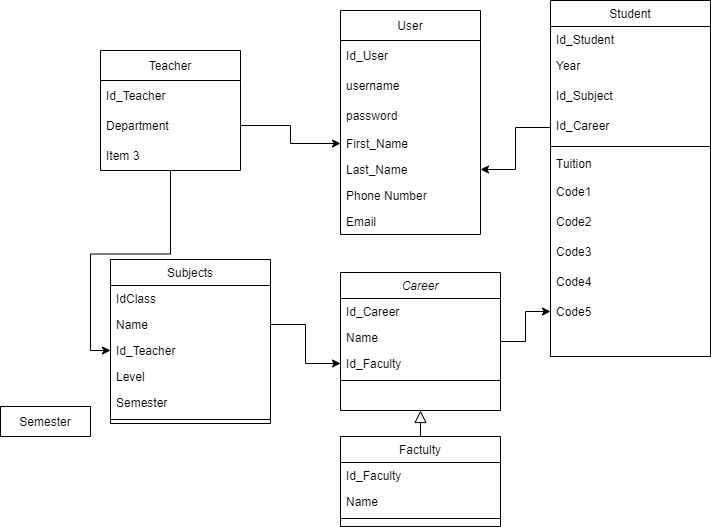

The diagram above was exported from draw.io. Its source (the exported page's mxGraphModel, read from the mxfile embedded in the PNG):
<mxGraphModel dx="1108" dy="450" grid="1" gridSize="10" guides="1" tooltips="1" connect="1" arrows="1" fold="1" page="1" pageScale="1" pageWidth="827" pageHeight="1169" math="0" shadow="0">
  <root>
    <mxCell id="WIyWlLk6GJQsqaUBKTNV-0" />
    <mxCell id="WIyWlLk6GJQsqaUBKTNV-1" parent="WIyWlLk6GJQsqaUBKTNV-0" />
    <mxCell id="u5OFOgt2xF-7iItuAf61-1" value="" style="edgeStyle=orthogonalEdgeStyle;rounded=0;orthogonalLoop=1;jettySize=auto;html=1;" edge="1" parent="WIyWlLk6GJQsqaUBKTNV-1" source="zkfFHV4jXpPFQw0GAbJ--0" target="g-UR28jFYupeYu2zbCIA-7">
      <mxGeometry relative="1" as="geometry" />
    </mxCell>
    <mxCell id="zkfFHV4jXpPFQw0GAbJ--0" value="Career" style="swimlane;fontStyle=2;align=center;verticalAlign=top;childLayout=stackLayout;horizontal=1;startSize=26;horizontalStack=0;resizeParent=1;resizeLast=0;collapsible=1;marginBottom=0;rounded=0;shadow=0;strokeWidth=1;" parent="WIyWlLk6GJQsqaUBKTNV-1" vertex="1">
      <mxGeometry x="400" y="312" width="160" height="138" as="geometry">
        <mxRectangle x="230" y="140" width="160" height="26" as="alternateBounds" />
      </mxGeometry>
    </mxCell>
    <mxCell id="zkfFHV4jXpPFQw0GAbJ--1" value="Id_Career" style="text;align=left;verticalAlign=top;spacingLeft=4;spacingRight=4;overflow=hidden;rotatable=0;points=[[0,0.5],[1,0.5]];portConstraint=eastwest;" parent="zkfFHV4jXpPFQw0GAbJ--0" vertex="1">
      <mxGeometry y="26" width="160" height="26" as="geometry" />
    </mxCell>
    <mxCell id="zkfFHV4jXpPFQw0GAbJ--2" value="Name" style="text;align=left;verticalAlign=top;spacingLeft=4;spacingRight=4;overflow=hidden;rotatable=0;points=[[0,0.5],[1,0.5]];portConstraint=eastwest;rounded=0;shadow=0;html=0;" parent="zkfFHV4jXpPFQw0GAbJ--0" vertex="1">
      <mxGeometry y="52" width="160" height="26" as="geometry" />
    </mxCell>
    <mxCell id="zkfFHV4jXpPFQw0GAbJ--3" value="Id_Faculty" style="text;align=left;verticalAlign=top;spacingLeft=4;spacingRight=4;overflow=hidden;rotatable=0;points=[[0,0.5],[1,0.5]];portConstraint=eastwest;rounded=0;shadow=0;html=0;" parent="zkfFHV4jXpPFQw0GAbJ--0" vertex="1">
      <mxGeometry y="78" width="160" height="26" as="geometry" />
    </mxCell>
    <mxCell id="zkfFHV4jXpPFQw0GAbJ--4" value="" style="line;html=1;strokeWidth=1;align=left;verticalAlign=middle;spacingTop=-1;spacingLeft=3;spacingRight=3;rotatable=0;labelPosition=right;points=[];portConstraint=eastwest;" parent="zkfFHV4jXpPFQw0GAbJ--0" vertex="1">
      <mxGeometry y="104" width="160" height="8" as="geometry" />
    </mxCell>
    <mxCell id="zkfFHV4jXpPFQw0GAbJ--6" value="Factulty" style="swimlane;fontStyle=0;align=center;verticalAlign=top;childLayout=stackLayout;horizontal=1;startSize=26;horizontalStack=0;resizeParent=1;resizeLast=0;collapsible=1;marginBottom=0;rounded=0;shadow=0;strokeWidth=1;" parent="WIyWlLk6GJQsqaUBKTNV-1" vertex="1">
      <mxGeometry x="400" y="476" width="160" height="90" as="geometry">
        <mxRectangle x="130" y="380" width="160" height="26" as="alternateBounds" />
      </mxGeometry>
    </mxCell>
    <mxCell id="zkfFHV4jXpPFQw0GAbJ--7" value="Id_Faculty" style="text;align=left;verticalAlign=top;spacingLeft=4;spacingRight=4;overflow=hidden;rotatable=0;points=[[0,0.5],[1,0.5]];portConstraint=eastwest;" parent="zkfFHV4jXpPFQw0GAbJ--6" vertex="1">
      <mxGeometry y="26" width="160" height="26" as="geometry" />
    </mxCell>
    <mxCell id="zkfFHV4jXpPFQw0GAbJ--8" value="Name" style="text;align=left;verticalAlign=top;spacingLeft=4;spacingRight=4;overflow=hidden;rotatable=0;points=[[0,0.5],[1,0.5]];portConstraint=eastwest;rounded=0;shadow=0;html=0;" parent="zkfFHV4jXpPFQw0GAbJ--6" vertex="1">
      <mxGeometry y="52" width="160" height="26" as="geometry" />
    </mxCell>
    <mxCell id="zkfFHV4jXpPFQw0GAbJ--9" value="" style="line;html=1;strokeWidth=1;align=left;verticalAlign=middle;spacingTop=-1;spacingLeft=3;spacingRight=3;rotatable=0;labelPosition=right;points=[];portConstraint=eastwest;" parent="zkfFHV4jXpPFQw0GAbJ--6" vertex="1">
      <mxGeometry y="78" width="160" height="8" as="geometry" />
    </mxCell>
    <mxCell id="zkfFHV4jXpPFQw0GAbJ--12" value="" style="endArrow=block;endSize=10;endFill=0;shadow=0;strokeWidth=1;rounded=0;edgeStyle=elbowEdgeStyle;elbow=vertical;" parent="WIyWlLk6GJQsqaUBKTNV-1" source="zkfFHV4jXpPFQw0GAbJ--6" target="zkfFHV4jXpPFQw0GAbJ--0" edge="1">
      <mxGeometry width="160" relative="1" as="geometry">
        <mxPoint x="200" y="203" as="sourcePoint" />
        <mxPoint x="200" y="203" as="targetPoint" />
      </mxGeometry>
    </mxCell>
    <mxCell id="zkfFHV4jXpPFQw0GAbJ--13" value="Subjects" style="swimlane;fontStyle=0;align=center;verticalAlign=top;childLayout=stackLayout;horizontal=1;startSize=26;horizontalStack=0;resizeParent=1;resizeLast=0;collapsible=1;marginBottom=0;rounded=0;shadow=0;strokeWidth=1;" parent="WIyWlLk6GJQsqaUBKTNV-1" vertex="1">
      <mxGeometry x="170" y="299" width="160" height="164" as="geometry">
        <mxRectangle x="340" y="380" width="170" height="26" as="alternateBounds" />
      </mxGeometry>
    </mxCell>
    <mxCell id="zkfFHV4jXpPFQw0GAbJ--14" value="IdClass" style="text;align=left;verticalAlign=top;spacingLeft=4;spacingRight=4;overflow=hidden;rotatable=0;points=[[0,0.5],[1,0.5]];portConstraint=eastwest;" parent="zkfFHV4jXpPFQw0GAbJ--13" vertex="1">
      <mxGeometry y="26" width="160" height="26" as="geometry" />
    </mxCell>
    <mxCell id="g-UR28jFYupeYu2zbCIA-1" value="Name" style="text;align=left;verticalAlign=top;spacingLeft=4;spacingRight=4;overflow=hidden;rotatable=0;points=[[0,0.5],[1,0.5]];portConstraint=eastwest;" parent="zkfFHV4jXpPFQw0GAbJ--13" vertex="1">
      <mxGeometry y="52" width="160" height="26" as="geometry" />
    </mxCell>
    <mxCell id="g-UR28jFYupeYu2zbCIA-21" value="Id_Teacher" style="text;align=left;verticalAlign=top;spacingLeft=4;spacingRight=4;overflow=hidden;rotatable=0;points=[[0,0.5],[1,0.5]];portConstraint=eastwest;" parent="zkfFHV4jXpPFQw0GAbJ--13" vertex="1">
      <mxGeometry y="78" width="160" height="26" as="geometry" />
    </mxCell>
    <mxCell id="Q_vJZCD-oQDV4CEnDgA0-0" value="Level" style="text;align=left;verticalAlign=top;spacingLeft=4;spacingRight=4;overflow=hidden;rotatable=0;points=[[0,0.5],[1,0.5]];portConstraint=eastwest;" parent="zkfFHV4jXpPFQw0GAbJ--13" vertex="1">
      <mxGeometry y="104" width="160" height="26" as="geometry" />
    </mxCell>
    <mxCell id="pnSF1Jyx089stLTU1CNq-13" value="Semester" style="text;align=left;verticalAlign=top;spacingLeft=4;spacingRight=4;overflow=hidden;rotatable=0;points=[[0,0.5],[1,0.5]];portConstraint=eastwest;" parent="zkfFHV4jXpPFQw0GAbJ--13" vertex="1">
      <mxGeometry y="130" width="160" height="26" as="geometry" />
    </mxCell>
    <mxCell id="zkfFHV4jXpPFQw0GAbJ--15" value="" style="line;html=1;strokeWidth=1;align=left;verticalAlign=middle;spacingTop=-1;spacingLeft=3;spacingRight=3;rotatable=0;labelPosition=right;points=[];portConstraint=eastwest;" parent="zkfFHV4jXpPFQw0GAbJ--13" vertex="1">
      <mxGeometry y="156" width="160" height="8" as="geometry" />
    </mxCell>
    <mxCell id="zkfFHV4jXpPFQw0GAbJ--17" value="Student" style="swimlane;fontStyle=0;align=center;verticalAlign=top;childLayout=stackLayout;horizontal=1;startSize=26;horizontalStack=0;resizeParent=1;resizeLast=0;collapsible=1;marginBottom=0;rounded=0;shadow=0;strokeWidth=1;" parent="WIyWlLk6GJQsqaUBKTNV-1" vertex="1">
      <mxGeometry x="610" y="40" width="160" height="356" as="geometry">
        <mxRectangle x="550" y="140" width="160" height="26" as="alternateBounds" />
      </mxGeometry>
    </mxCell>
    <mxCell id="zkfFHV4jXpPFQw0GAbJ--18" value="Id_Student" style="text;align=left;verticalAlign=top;spacingLeft=4;spacingRight=4;overflow=hidden;rotatable=0;points=[[0,0.5],[1,0.5]];portConstraint=eastwest;" parent="zkfFHV4jXpPFQw0GAbJ--17" vertex="1">
      <mxGeometry y="26" width="160" height="26" as="geometry" />
    </mxCell>
    <mxCell id="zkfFHV4jXpPFQw0GAbJ--22" value="Year" style="text;align=left;verticalAlign=top;spacingLeft=4;spacingRight=4;overflow=hidden;rotatable=0;points=[[0,0.5],[1,0.5]];portConstraint=eastwest;rounded=0;shadow=0;html=0;" parent="zkfFHV4jXpPFQw0GAbJ--17" vertex="1">
      <mxGeometry y="52" width="160" height="30" as="geometry" />
    </mxCell>
    <mxCell id="g-UR28jFYupeYu2zbCIA-19" value="Id_Subject" style="text;align=left;verticalAlign=top;spacingLeft=4;spacingRight=4;overflow=hidden;rotatable=0;points=[[0,0.5],[1,0.5]];portConstraint=eastwest;rounded=0;shadow=0;html=0;" parent="zkfFHV4jXpPFQw0GAbJ--17" vertex="1">
      <mxGeometry y="82" width="160" height="30" as="geometry" />
    </mxCell>
    <mxCell id="g-UR28jFYupeYu2zbCIA-20" value="Id_Career" style="text;align=left;verticalAlign=top;spacingLeft=4;spacingRight=4;overflow=hidden;rotatable=0;points=[[0,0.5],[1,0.5]];portConstraint=eastwest;rounded=0;shadow=0;html=0;" parent="zkfFHV4jXpPFQw0GAbJ--17" vertex="1">
      <mxGeometry y="112" width="160" height="30" as="geometry" />
    </mxCell>
    <mxCell id="zkfFHV4jXpPFQw0GAbJ--23" value="" style="line;html=1;strokeWidth=1;align=left;verticalAlign=middle;spacingTop=-1;spacingLeft=3;spacingRight=3;rotatable=0;labelPosition=right;points=[];portConstraint=eastwest;" parent="zkfFHV4jXpPFQw0GAbJ--17" vertex="1">
      <mxGeometry y="142" width="160" height="8" as="geometry" />
    </mxCell>
    <mxCell id="zkfFHV4jXpPFQw0GAbJ--24" value="Tuition" style="text;align=left;verticalAlign=top;spacingLeft=4;spacingRight=4;overflow=hidden;rotatable=0;points=[[0,0.5],[1,0.5]];portConstraint=eastwest;" parent="zkfFHV4jXpPFQw0GAbJ--17" vertex="1">
      <mxGeometry y="150" width="160" height="26" as="geometry" />
    </mxCell>
    <mxCell id="g-UR28jFYupeYu2zbCIA-3" value="Code1" style="text;strokeColor=none;fillColor=none;align=left;verticalAlign=middle;spacingLeft=4;spacingRight=4;overflow=hidden;points=[[0,0.5],[1,0.5]];portConstraint=eastwest;rotatable=0;" parent="zkfFHV4jXpPFQw0GAbJ--17" vertex="1">
      <mxGeometry y="176" width="160" height="30" as="geometry" />
    </mxCell>
    <mxCell id="g-UR28jFYupeYu2zbCIA-4" value="Code2" style="text;strokeColor=none;fillColor=none;align=left;verticalAlign=middle;spacingLeft=4;spacingRight=4;overflow=hidden;points=[[0,0.5],[1,0.5]];portConstraint=eastwest;rotatable=0;" parent="zkfFHV4jXpPFQw0GAbJ--17" vertex="1">
      <mxGeometry y="206" width="160" height="30" as="geometry" />
    </mxCell>
    <mxCell id="g-UR28jFYupeYu2zbCIA-5" value="Code3" style="text;strokeColor=none;fillColor=none;align=left;verticalAlign=middle;spacingLeft=4;spacingRight=4;overflow=hidden;points=[[0,0.5],[1,0.5]];portConstraint=eastwest;rotatable=0;" parent="zkfFHV4jXpPFQw0GAbJ--17" vertex="1">
      <mxGeometry y="236" width="160" height="30" as="geometry" />
    </mxCell>
    <mxCell id="g-UR28jFYupeYu2zbCIA-6" value="Code4" style="text;strokeColor=none;fillColor=none;align=left;verticalAlign=middle;spacingLeft=4;spacingRight=4;overflow=hidden;points=[[0,0.5],[1,0.5]];portConstraint=eastwest;rotatable=0;" parent="zkfFHV4jXpPFQw0GAbJ--17" vertex="1">
      <mxGeometry y="266" width="160" height="30" as="geometry" />
    </mxCell>
    <mxCell id="g-UR28jFYupeYu2zbCIA-7" value="Code5" style="text;strokeColor=none;fillColor=none;align=left;verticalAlign=middle;spacingLeft=4;spacingRight=4;overflow=hidden;points=[[0,0.5],[1,0.5]];portConstraint=eastwest;rotatable=0;" parent="zkfFHV4jXpPFQw0GAbJ--17" vertex="1">
      <mxGeometry y="296" width="160" height="30" as="geometry" />
    </mxCell>
    <mxCell id="Q_vJZCD-oQDV4CEnDgA0-1" value="Semester" style="swimlane;fontStyle=0;childLayout=stackLayout;horizontal=1;startSize=30;horizontalStack=0;resizeParent=1;resizeParentMax=0;resizeLast=0;collapsible=1;marginBottom=0;" parent="WIyWlLk6GJQsqaUBKTNV-1" vertex="1" collapsed="1">
      <mxGeometry x="60" y="446" width="90" height="30" as="geometry">
        <mxRectangle x="40" y="277" width="140" height="150" as="alternateBounds" />
      </mxGeometry>
    </mxCell>
    <mxCell id="Q_vJZCD-oQDV4CEnDgA0-2" value="IdSemester" style="text;strokeColor=none;fillColor=none;align=left;verticalAlign=middle;spacingLeft=4;spacingRight=4;overflow=hidden;points=[[0,0.5],[1,0.5]];portConstraint=eastwest;rotatable=0;" parent="Q_vJZCD-oQDV4CEnDgA0-1" vertex="1">
      <mxGeometry y="30" width="140" height="30" as="geometry" />
    </mxCell>
    <mxCell id="Q_vJZCD-oQDV4CEnDgA0-3" value="IdSubj" style="text;strokeColor=none;fillColor=none;align=left;verticalAlign=middle;spacingLeft=4;spacingRight=4;overflow=hidden;points=[[0,0.5],[1,0.5]];portConstraint=eastwest;rotatable=0;" parent="Q_vJZCD-oQDV4CEnDgA0-1" vertex="1">
      <mxGeometry y="60" width="140" height="30" as="geometry" />
    </mxCell>
    <mxCell id="Q_vJZCD-oQDV4CEnDgA0-4" value="IdTeacher" style="text;strokeColor=none;fillColor=none;align=left;verticalAlign=middle;spacingLeft=4;spacingRight=4;overflow=hidden;points=[[0,0.5],[1,0.5]];portConstraint=eastwest;rotatable=0;" parent="Q_vJZCD-oQDV4CEnDgA0-1" vertex="1">
      <mxGeometry y="90" width="140" height="30" as="geometry" />
    </mxCell>
    <mxCell id="Q_vJZCD-oQDV4CEnDgA0-5" value="Level" style="text;strokeColor=none;fillColor=none;align=left;verticalAlign=middle;spacingLeft=4;spacingRight=4;overflow=hidden;points=[[0,0.5],[1,0.5]];portConstraint=eastwest;rotatable=0;" parent="Q_vJZCD-oQDV4CEnDgA0-1" vertex="1">
      <mxGeometry y="120" width="140" height="30" as="geometry" />
    </mxCell>
    <mxCell id="pnSF1Jyx089stLTU1CNq-0" value="User" style="swimlane;fontStyle=0;childLayout=stackLayout;horizontal=1;startSize=30;horizontalStack=0;resizeParent=1;resizeParentMax=0;resizeLast=0;collapsible=1;marginBottom=0;" parent="WIyWlLk6GJQsqaUBKTNV-1" vertex="1">
      <mxGeometry x="400" y="50" width="140" height="224" as="geometry" />
    </mxCell>
    <mxCell id="pnSF1Jyx089stLTU1CNq-1" value="Id_User" style="text;strokeColor=none;fillColor=none;align=left;verticalAlign=middle;spacingLeft=4;spacingRight=4;overflow=hidden;points=[[0,0.5],[1,0.5]];portConstraint=eastwest;rotatable=0;" parent="pnSF1Jyx089stLTU1CNq-0" vertex="1">
      <mxGeometry y="30" width="140" height="30" as="geometry" />
    </mxCell>
    <mxCell id="pnSF1Jyx089stLTU1CNq-2" value="username" style="text;strokeColor=none;fillColor=none;align=left;verticalAlign=middle;spacingLeft=4;spacingRight=4;overflow=hidden;points=[[0,0.5],[1,0.5]];portConstraint=eastwest;rotatable=0;" parent="pnSF1Jyx089stLTU1CNq-0" vertex="1">
      <mxGeometry y="60" width="140" height="30" as="geometry" />
    </mxCell>
    <mxCell id="pnSF1Jyx089stLTU1CNq-3" value="password" style="text;strokeColor=none;fillColor=none;align=left;verticalAlign=middle;spacingLeft=4;spacingRight=4;overflow=hidden;points=[[0,0.5],[1,0.5]];portConstraint=eastwest;rotatable=0;" parent="pnSF1Jyx089stLTU1CNq-0" vertex="1">
      <mxGeometry y="90" width="140" height="30" as="geometry" />
    </mxCell>
    <mxCell id="zkfFHV4jXpPFQw0GAbJ--19" value="First_Name" style="text;align=left;verticalAlign=top;spacingLeft=4;spacingRight=4;overflow=hidden;rotatable=0;points=[[0,0.5],[1,0.5]];portConstraint=eastwest;rounded=0;shadow=0;html=0;" parent="pnSF1Jyx089stLTU1CNq-0" vertex="1">
      <mxGeometry y="120" width="140" height="26" as="geometry" />
    </mxCell>
    <mxCell id="pnSF1Jyx089stLTU1CNq-12" value="Last_Name" style="text;align=left;verticalAlign=top;spacingLeft=4;spacingRight=4;overflow=hidden;rotatable=0;points=[[0,0.5],[1,0.5]];portConstraint=eastwest;rounded=0;shadow=0;html=0;" parent="pnSF1Jyx089stLTU1CNq-0" vertex="1">
      <mxGeometry y="146" width="140" height="26" as="geometry" />
    </mxCell>
    <mxCell id="zkfFHV4jXpPFQw0GAbJ--20" value="Phone Number " style="text;align=left;verticalAlign=top;spacingLeft=4;spacingRight=4;overflow=hidden;rotatable=0;points=[[0,0.5],[1,0.5]];portConstraint=eastwest;rounded=0;shadow=0;html=0;" parent="pnSF1Jyx089stLTU1CNq-0" vertex="1">
      <mxGeometry y="172" width="140" height="26" as="geometry" />
    </mxCell>
    <mxCell id="zkfFHV4jXpPFQw0GAbJ--21" value="Email" style="text;align=left;verticalAlign=top;spacingLeft=4;spacingRight=4;overflow=hidden;rotatable=0;points=[[0,0.5],[1,0.5]];portConstraint=eastwest;rounded=0;shadow=0;html=0;" parent="pnSF1Jyx089stLTU1CNq-0" vertex="1">
      <mxGeometry y="198" width="140" height="26" as="geometry" />
    </mxCell>
    <mxCell id="u5OFOgt2xF-7iItuAf61-4" value="" style="edgeStyle=orthogonalEdgeStyle;rounded=0;orthogonalLoop=1;jettySize=auto;html=1;" edge="1" parent="WIyWlLk6GJQsqaUBKTNV-1" source="pnSF1Jyx089stLTU1CNq-4" target="g-UR28jFYupeYu2zbCIA-21">
      <mxGeometry relative="1" as="geometry" />
    </mxCell>
    <mxCell id="pnSF1Jyx089stLTU1CNq-4" value="Teacher" style="swimlane;fontStyle=0;childLayout=stackLayout;horizontal=1;startSize=30;horizontalStack=0;resizeParent=1;resizeParentMax=0;resizeLast=0;collapsible=1;marginBottom=0;" parent="WIyWlLk6GJQsqaUBKTNV-1" vertex="1">
      <mxGeometry x="160" y="90" width="140" height="120" as="geometry" />
    </mxCell>
    <mxCell id="pnSF1Jyx089stLTU1CNq-5" value="Id_Teacher" style="text;strokeColor=none;fillColor=none;align=left;verticalAlign=middle;spacingLeft=4;spacingRight=4;overflow=hidden;points=[[0,0.5],[1,0.5]];portConstraint=eastwest;rotatable=0;" parent="pnSF1Jyx089stLTU1CNq-4" vertex="1">
      <mxGeometry y="30" width="140" height="30" as="geometry" />
    </mxCell>
    <mxCell id="pnSF1Jyx089stLTU1CNq-6" value="Department" style="text;strokeColor=none;fillColor=none;align=left;verticalAlign=middle;spacingLeft=4;spacingRight=4;overflow=hidden;points=[[0,0.5],[1,0.5]];portConstraint=eastwest;rotatable=0;" parent="pnSF1Jyx089stLTU1CNq-4" vertex="1">
      <mxGeometry y="60" width="140" height="30" as="geometry" />
    </mxCell>
    <mxCell id="pnSF1Jyx089stLTU1CNq-7" value="Item 3" style="text;strokeColor=none;fillColor=none;align=left;verticalAlign=middle;spacingLeft=4;spacingRight=4;overflow=hidden;points=[[0,0.5],[1,0.5]];portConstraint=eastwest;rotatable=0;" parent="pnSF1Jyx089stLTU1CNq-4" vertex="1">
      <mxGeometry y="90" width="140" height="30" as="geometry" />
    </mxCell>
    <mxCell id="u5OFOgt2xF-7iItuAf61-0" value="" style="edgeStyle=orthogonalEdgeStyle;rounded=0;orthogonalLoop=1;jettySize=auto;html=1;" edge="1" parent="WIyWlLk6GJQsqaUBKTNV-1" source="pnSF1Jyx089stLTU1CNq-6" target="zkfFHV4jXpPFQw0GAbJ--19">
      <mxGeometry relative="1" as="geometry" />
    </mxCell>
    <mxCell id="u5OFOgt2xF-7iItuAf61-2" value="" style="edgeStyle=orthogonalEdgeStyle;rounded=0;orthogonalLoop=1;jettySize=auto;html=1;" edge="1" parent="WIyWlLk6GJQsqaUBKTNV-1" source="g-UR28jFYupeYu2zbCIA-1" target="zkfFHV4jXpPFQw0GAbJ--3">
      <mxGeometry relative="1" as="geometry" />
    </mxCell>
    <mxCell id="u5OFOgt2xF-7iItuAf61-3" value="" style="edgeStyle=orthogonalEdgeStyle;rounded=0;orthogonalLoop=1;jettySize=auto;html=1;" edge="1" parent="WIyWlLk6GJQsqaUBKTNV-1" source="g-UR28jFYupeYu2zbCIA-20" target="pnSF1Jyx089stLTU1CNq-12">
      <mxGeometry relative="1" as="geometry" />
    </mxCell>
  </root>
</mxGraphModel>